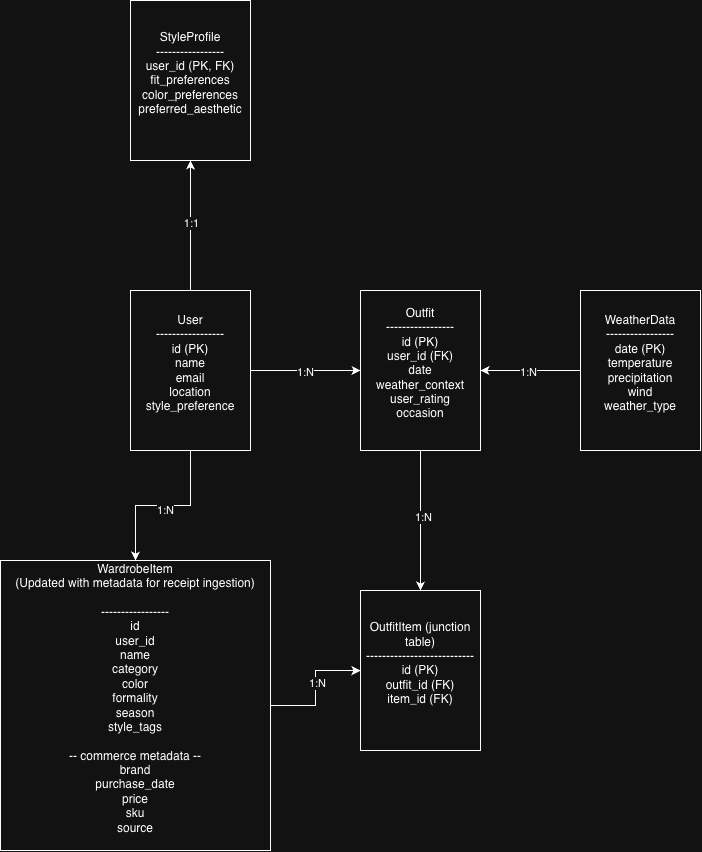

The diagram above was exported from draw.io. Its source (the exported page's mxGraphModel, read from the mxfile embedded in the PNG):
<mxGraphModel dx="1455" dy="991" grid="1" gridSize="10" guides="1" tooltips="1" connect="1" arrows="1" fold="1" page="1" pageScale="1" pageWidth="850" pageHeight="1100" math="0" shadow="0">
  <root>
    <mxCell id="yf7_LktqwvDh7hNsicTG-0" />
    <mxCell id="yf7_LktqwvDh7hNsicTG-1" parent="yf7_LktqwvDh7hNsicTG-0" />
    <mxCell id="yf7_LktqwvDh7hNsicTG-2" edge="1" parent="yf7_LktqwvDh7hNsicTG-1" source="yf7_LktqwvDh7hNsicTG-8" style="edgeStyle=orthogonalEdgeStyle;rounded=0;orthogonalLoop=1;jettySize=auto;html=1;" target="yf7_LktqwvDh7hNsicTG-11" value="">
      <mxGeometry relative="1" as="geometry" />
    </mxCell>
    <mxCell id="yf7_LktqwvDh7hNsicTG-3" connectable="0" parent="yf7_LktqwvDh7hNsicTG-2" style="edgeLabel;html=1;align=center;verticalAlign=middle;resizable=0;points=[];" value="1:N" vertex="1">
      <mxGeometry relative="1" x="-0.0667" y="4" as="geometry">
        <mxPoint x="-4" as="offset" />
      </mxGeometry>
    </mxCell>
    <mxCell id="yf7_LktqwvDh7hNsicTG-4" edge="1" parent="yf7_LktqwvDh7hNsicTG-1" source="yf7_LktqwvDh7hNsicTG-8" style="edgeStyle=orthogonalEdgeStyle;rounded=0;orthogonalLoop=1;jettySize=auto;html=1;" target="yf7_LktqwvDh7hNsicTG-14" value="">
      <mxGeometry relative="1" as="geometry" />
    </mxCell>
    <mxCell id="yf7_LktqwvDh7hNsicTG-5" connectable="0" parent="yf7_LktqwvDh7hNsicTG-4" style="edgeLabel;html=1;align=center;verticalAlign=middle;resizable=0;points=[];" value="1:N" vertex="1">
      <mxGeometry relative="1" x="-0.0152" y="-1" as="geometry">
        <mxPoint as="offset" />
      </mxGeometry>
    </mxCell>
    <mxCell id="yf7_LktqwvDh7hNsicTG-6" edge="1" parent="yf7_LktqwvDh7hNsicTG-1" source="yf7_LktqwvDh7hNsicTG-8" style="edgeStyle=orthogonalEdgeStyle;rounded=0;orthogonalLoop=1;jettySize=auto;html=1;entryX=0.5;entryY=1;entryDx=0;entryDy=0;" target="yf7_LktqwvDh7hNsicTG-15">
      <mxGeometry relative="1" as="geometry" />
    </mxCell>
    <mxCell id="yf7_LktqwvDh7hNsicTG-7" connectable="0" parent="yf7_LktqwvDh7hNsicTG-6" style="edgeLabel;html=1;align=center;verticalAlign=middle;resizable=0;points=[];" value="1:1" vertex="1">
      <mxGeometry relative="1" x="0.0419" as="geometry">
        <mxPoint as="offset" />
      </mxGeometry>
    </mxCell>
    <mxCell id="yf7_LktqwvDh7hNsicTG-8" parent="yf7_LktqwvDh7hNsicTG-1" style="rounded=0;whiteSpace=wrap;html=1;" value="&lt;div&gt;User&lt;/div&gt;&lt;div&gt;-----------------&lt;/div&gt;&lt;div&gt;id (PK)&lt;/div&gt;&lt;div&gt;name&lt;/div&gt;&lt;div&gt;email&lt;/div&gt;&lt;div&gt;location&lt;/div&gt;&lt;div&gt;style_preference&lt;/div&gt;&lt;div&gt;&lt;br&gt;&lt;/div&gt;" vertex="1">
      <mxGeometry height="160" width="120" x="210" y="320" as="geometry" />
    </mxCell>
    <mxCell id="yf7_LktqwvDh7hNsicTG-9" edge="1" parent="yf7_LktqwvDh7hNsicTG-1" source="yf7_LktqwvDh7hNsicTG-11" style="edgeStyle=orthogonalEdgeStyle;rounded=0;orthogonalLoop=1;jettySize=auto;html=1;" target="yf7_LktqwvDh7hNsicTG-19">
      <mxGeometry relative="1" as="geometry" />
    </mxCell>
    <mxCell id="yf7_LktqwvDh7hNsicTG-10" connectable="0" parent="yf7_LktqwvDh7hNsicTG-9" style="edgeLabel;html=1;align=center;verticalAlign=middle;resizable=0;points=[];" value="1:N" vertex="1">
      <mxGeometry relative="1" x="0.0898" y="-1" as="geometry">
        <mxPoint as="offset" />
      </mxGeometry>
    </mxCell>
    <mxCell id="yf7_LktqwvDh7hNsicTG-11" parent="yf7_LktqwvDh7hNsicTG-1" style="rounded=0;whiteSpace=wrap;html=1;" value="&lt;div&gt;WardrobeItem&lt;br&gt;&lt;div&gt;(Updated with metadata for receipt ingestion)&lt;/div&gt;&lt;/div&gt;&lt;div&gt;&lt;br&gt;&lt;/div&gt;&lt;div&gt;-----------------&lt;/div&gt;&lt;div&gt;&lt;div&gt;id&lt;/div&gt;&lt;div&gt;user_id&lt;/div&gt;&lt;div&gt;name&lt;/div&gt;&lt;div&gt;category&lt;/div&gt;&lt;div&gt;color&lt;/div&gt;&lt;div&gt;formality&lt;/div&gt;&lt;div&gt;season&lt;/div&gt;&lt;div&gt;style_tags&lt;/div&gt;&lt;div&gt;&lt;br&gt;&lt;/div&gt;&lt;div&gt;-- commerce metadata --&lt;/div&gt;&lt;div&gt;brand&lt;/div&gt;&lt;div&gt;purchase_date&lt;/div&gt;&lt;div&gt;price&lt;/div&gt;&lt;div&gt;sku&lt;/div&gt;&lt;div&gt;source&lt;/div&gt;&lt;/div&gt;&lt;div&gt;&lt;br&gt;&lt;/div&gt;" vertex="1">
      <mxGeometry height="290" width="270" x="80" y="590" as="geometry" />
    </mxCell>
    <mxCell id="yf7_LktqwvDh7hNsicTG-12" edge="1" parent="yf7_LktqwvDh7hNsicTG-1" source="yf7_LktqwvDh7hNsicTG-14" style="edgeStyle=orthogonalEdgeStyle;rounded=0;orthogonalLoop=1;jettySize=auto;html=1;entryX=0.5;entryY=0;entryDx=0;entryDy=0;" target="yf7_LktqwvDh7hNsicTG-19">
      <mxGeometry relative="1" as="geometry" />
    </mxCell>
    <mxCell id="yf7_LktqwvDh7hNsicTG-13" connectable="0" parent="yf7_LktqwvDh7hNsicTG-12" style="edgeLabel;html=1;align=center;verticalAlign=middle;resizable=0;points=[];" value="1:N" vertex="1">
      <mxGeometry relative="1" x="-0.0471" y="2" as="geometry">
        <mxPoint as="offset" />
      </mxGeometry>
    </mxCell>
    <mxCell id="yf7_LktqwvDh7hNsicTG-14" parent="yf7_LktqwvDh7hNsicTG-1" style="rounded=0;whiteSpace=wrap;html=1;" value="&lt;div&gt;&lt;div&gt;Outfit&lt;/div&gt;&lt;div&gt;-----------------&lt;/div&gt;&lt;div&gt;id (PK)&lt;/div&gt;&lt;div&gt;user_id (FK)&lt;/div&gt;&lt;div&gt;date&lt;/div&gt;&lt;div&gt;weather_context&lt;/div&gt;&lt;div&gt;&lt;span style=&quot;background-color: transparent; color: light-dark(rgb(0, 0, 0), rgb(255, 255, 255));&quot;&gt;user_rating&lt;/span&gt;&lt;/div&gt;&lt;div&gt;occasion&lt;/div&gt;&lt;/div&gt;&lt;div&gt;&lt;br&gt;&lt;/div&gt;" vertex="1">
      <mxGeometry height="160" width="120" x="440" y="320" as="geometry" />
    </mxCell>
    <mxCell id="yf7_LktqwvDh7hNsicTG-15" parent="yf7_LktqwvDh7hNsicTG-1" style="rounded=0;whiteSpace=wrap;html=1;" value="&lt;div&gt;&lt;div&gt;&lt;div&gt;StyleProfile&lt;/div&gt;&lt;div&gt;-----------------&lt;/div&gt;&lt;div&gt;user_id (PK, FK)&lt;/div&gt;&lt;div&gt;fit_preferences&lt;/div&gt;&lt;div&gt;color_preferences&lt;/div&gt;&lt;div&gt;preferred_aesthetic&lt;/div&gt;&lt;/div&gt;&lt;/div&gt;&lt;div&gt;&lt;br&gt;&lt;/div&gt;" vertex="1">
      <mxGeometry height="160" width="120" x="210" y="30" as="geometry" />
    </mxCell>
    <mxCell id="yf7_LktqwvDh7hNsicTG-16" edge="1" parent="yf7_LktqwvDh7hNsicTG-1" source="yf7_LktqwvDh7hNsicTG-18" style="edgeStyle=orthogonalEdgeStyle;rounded=0;orthogonalLoop=1;jettySize=auto;html=1;exitX=0;exitY=0.5;exitDx=0;exitDy=0;" target="yf7_LktqwvDh7hNsicTG-14">
      <mxGeometry relative="1" as="geometry" />
    </mxCell>
    <mxCell id="yf7_LktqwvDh7hNsicTG-17" connectable="0" parent="yf7_LktqwvDh7hNsicTG-16" style="edgeLabel;html=1;align=center;verticalAlign=middle;resizable=0;points=[];" value="1:N" vertex="1">
      <mxGeometry relative="1" x="0.0352" y="1" as="geometry">
        <mxPoint as="offset" />
      </mxGeometry>
    </mxCell>
    <mxCell id="yf7_LktqwvDh7hNsicTG-18" parent="yf7_LktqwvDh7hNsicTG-1" style="rounded=0;whiteSpace=wrap;html=1;" value="&lt;div&gt;&lt;div&gt;&lt;div&gt;WeatherData&lt;/div&gt;&lt;div&gt;-----------------&lt;/div&gt;&lt;div&gt;date (PK)&lt;/div&gt;&lt;div&gt;temperature&lt;/div&gt;&lt;div&gt;precipitation&lt;/div&gt;&lt;div&gt;wind&lt;/div&gt;&lt;div&gt;weather_type&lt;/div&gt;&lt;/div&gt;&lt;/div&gt;&lt;div&gt;&lt;br&gt;&lt;/div&gt;" vertex="1">
      <mxGeometry height="160" width="120" x="660" y="320" as="geometry" />
    </mxCell>
    <mxCell id="yf7_LktqwvDh7hNsicTG-19" parent="yf7_LktqwvDh7hNsicTG-1" style="rounded=0;whiteSpace=wrap;html=1;" value="&lt;div&gt;OutfitItem (junction table)&lt;/div&gt;&lt;div&gt;---------------------------&lt;/div&gt;&lt;div&gt;id (PK)&lt;/div&gt;&lt;div&gt;outfit_id (FK)&lt;/div&gt;&lt;div&gt;item_id (FK)&lt;/div&gt;&lt;div&gt;&lt;br&gt;&lt;/div&gt;" vertex="1">
      <mxGeometry height="160" width="120" x="440" y="620" as="geometry" />
    </mxCell>
  </root>
</mxGraphModel>